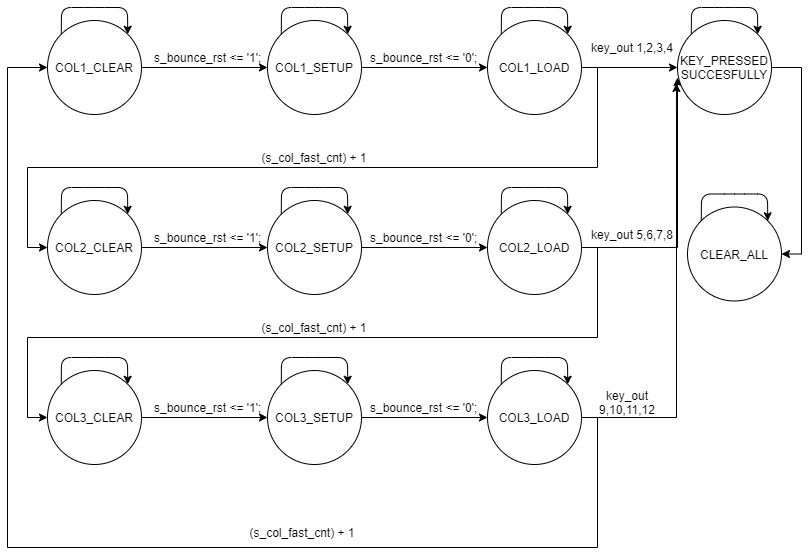

The diagram above was exported from draw.io. Its source (the exported page's mxGraphModel, read from the mxfile embedded in the PNG):
<mxGraphModel dx="1342" dy="582" grid="1" gridSize="10" guides="1" tooltips="1" connect="1" arrows="1" fold="1" page="1" pageScale="1" pageWidth="827" pageHeight="1169" math="0" shadow="0">
  <root>
    <mxCell id="0" />
    <mxCell id="1" parent="0" />
    <mxCell id="0HbPbbb8geqs01IQCP4d-11" style="edgeStyle=orthogonalEdgeStyle;rounded=0;orthogonalLoop=1;jettySize=auto;html=1;entryX=0;entryY=0.5;entryDx=0;entryDy=0;" edge="1" parent="1" source="0HbPbbb8geqs01IQCP4d-2" target="0HbPbbb8geqs01IQCP4d-5">
      <mxGeometry relative="1" as="geometry" />
    </mxCell>
    <mxCell id="0HbPbbb8geqs01IQCP4d-2" value="" style="ellipse;whiteSpace=wrap;html=1;aspect=fixed;" vertex="1" parent="1">
      <mxGeometry x="50" y="83" width="94" height="94" as="geometry" />
    </mxCell>
    <mxCell id="0HbPbbb8geqs01IQCP4d-3" value="COL1_CLEAR" style="text;html=1;strokeColor=none;fillColor=none;align=center;verticalAlign=middle;whiteSpace=wrap;rounded=0;" vertex="1" parent="1">
      <mxGeometry x="77" y="120" width="40" height="20" as="geometry" />
    </mxCell>
    <mxCell id="0HbPbbb8geqs01IQCP4d-4" value="" style="endArrow=classic;html=1;exitX=0;exitY=0;exitDx=0;exitDy=0;entryX=1;entryY=0;entryDx=0;entryDy=0;" edge="1" parent="1" source="0HbPbbb8geqs01IQCP4d-2" target="0HbPbbb8geqs01IQCP4d-2">
      <mxGeometry width="50" height="50" relative="1" as="geometry">
        <mxPoint x="57" y="50" as="sourcePoint" />
        <mxPoint x="107" as="targetPoint" />
        <Array as="points">
          <mxPoint x="64" y="70" />
          <mxPoint x="97" y="70" />
          <mxPoint x="130" y="70" />
        </Array>
      </mxGeometry>
    </mxCell>
    <mxCell id="0HbPbbb8geqs01IQCP4d-12" style="edgeStyle=orthogonalEdgeStyle;rounded=0;orthogonalLoop=1;jettySize=auto;html=1;entryX=0;entryY=0.5;entryDx=0;entryDy=0;" edge="1" parent="1" source="0HbPbbb8geqs01IQCP4d-5" target="0HbPbbb8geqs01IQCP4d-8">
      <mxGeometry relative="1" as="geometry" />
    </mxCell>
    <mxCell id="0HbPbbb8geqs01IQCP4d-5" value="" style="ellipse;whiteSpace=wrap;html=1;aspect=fixed;" vertex="1" parent="1">
      <mxGeometry x="270" y="83" width="94" height="94" as="geometry" />
    </mxCell>
    <mxCell id="0HbPbbb8geqs01IQCP4d-6" value="COL1_SETUP" style="text;html=1;strokeColor=none;fillColor=none;align=center;verticalAlign=middle;whiteSpace=wrap;rounded=0;" vertex="1" parent="1">
      <mxGeometry x="297" y="120" width="40" height="20" as="geometry" />
    </mxCell>
    <mxCell id="0HbPbbb8geqs01IQCP4d-7" value="" style="endArrow=classic;html=1;exitX=0;exitY=0;exitDx=0;exitDy=0;entryX=1;entryY=0;entryDx=0;entryDy=0;" edge="1" parent="1" source="0HbPbbb8geqs01IQCP4d-5" target="0HbPbbb8geqs01IQCP4d-5">
      <mxGeometry width="50" height="50" relative="1" as="geometry">
        <mxPoint x="277" y="50" as="sourcePoint" />
        <mxPoint x="327" as="targetPoint" />
        <Array as="points">
          <mxPoint x="284" y="70" />
          <mxPoint x="317" y="70" />
          <mxPoint x="350" y="70" />
        </Array>
      </mxGeometry>
    </mxCell>
    <mxCell id="0HbPbbb8geqs01IQCP4d-41" style="edgeStyle=orthogonalEdgeStyle;rounded=0;orthogonalLoop=1;jettySize=auto;html=1;entryX=0;entryY=0.5;entryDx=0;entryDy=0;" edge="1" parent="1" source="0HbPbbb8geqs01IQCP4d-8" target="0HbPbbb8geqs01IQCP4d-16">
      <mxGeometry relative="1" as="geometry">
        <Array as="points">
          <mxPoint x="600" y="130" />
          <mxPoint x="600" y="230" />
          <mxPoint x="30" y="230" />
          <mxPoint x="30" y="310" />
        </Array>
      </mxGeometry>
    </mxCell>
    <mxCell id="0HbPbbb8geqs01IQCP4d-50" style="edgeStyle=orthogonalEdgeStyle;rounded=0;orthogonalLoop=1;jettySize=auto;html=1;entryX=0;entryY=0.5;entryDx=0;entryDy=0;" edge="1" parent="1" source="0HbPbbb8geqs01IQCP4d-8" target="0HbPbbb8geqs01IQCP4d-44">
      <mxGeometry relative="1" as="geometry" />
    </mxCell>
    <mxCell id="0HbPbbb8geqs01IQCP4d-8" value="" style="ellipse;whiteSpace=wrap;html=1;aspect=fixed;" vertex="1" parent="1">
      <mxGeometry x="490" y="83" width="94" height="94" as="geometry" />
    </mxCell>
    <mxCell id="0HbPbbb8geqs01IQCP4d-9" value="COL1_LOAD" style="text;html=1;strokeColor=none;fillColor=none;align=center;verticalAlign=middle;whiteSpace=wrap;rounded=0;" vertex="1" parent="1">
      <mxGeometry x="517" y="120" width="40" height="20" as="geometry" />
    </mxCell>
    <mxCell id="0HbPbbb8geqs01IQCP4d-10" value="" style="endArrow=classic;html=1;exitX=0;exitY=0;exitDx=0;exitDy=0;entryX=1;entryY=0;entryDx=0;entryDy=0;" edge="1" parent="1" source="0HbPbbb8geqs01IQCP4d-8" target="0HbPbbb8geqs01IQCP4d-8">
      <mxGeometry width="50" height="50" relative="1" as="geometry">
        <mxPoint x="497" y="50" as="sourcePoint" />
        <mxPoint x="547" as="targetPoint" />
        <Array as="points">
          <mxPoint x="504" y="70" />
          <mxPoint x="537" y="70" />
          <mxPoint x="570" y="70" />
        </Array>
      </mxGeometry>
    </mxCell>
    <mxCell id="0HbPbbb8geqs01IQCP4d-13" value="&amp;nbsp;s_bounce_rst &amp;lt;= '1';" style="text;html=1;strokeColor=none;fillColor=none;align=center;verticalAlign=middle;whiteSpace=wrap;rounded=0;" vertex="1" parent="1">
      <mxGeometry x="144" y="110" width="130" height="20" as="geometry" />
    </mxCell>
    <mxCell id="0HbPbbb8geqs01IQCP4d-14" value="&amp;nbsp;s_bounce_rst &amp;lt;= '0';" style="text;html=1;strokeColor=none;fillColor=none;align=center;verticalAlign=middle;whiteSpace=wrap;rounded=0;" vertex="1" parent="1">
      <mxGeometry x="360" y="110" width="130" height="20" as="geometry" />
    </mxCell>
    <mxCell id="0HbPbbb8geqs01IQCP4d-15" style="edgeStyle=orthogonalEdgeStyle;rounded=0;orthogonalLoop=1;jettySize=auto;html=1;entryX=0;entryY=0.5;entryDx=0;entryDy=0;" edge="1" parent="1" source="0HbPbbb8geqs01IQCP4d-16" target="0HbPbbb8geqs01IQCP4d-20">
      <mxGeometry relative="1" as="geometry" />
    </mxCell>
    <mxCell id="0HbPbbb8geqs01IQCP4d-16" value="" style="ellipse;whiteSpace=wrap;html=1;aspect=fixed;" vertex="1" parent="1">
      <mxGeometry x="50" y="263" width="94" height="94" as="geometry" />
    </mxCell>
    <mxCell id="0HbPbbb8geqs01IQCP4d-17" value="COL2_CLEAR" style="text;html=1;strokeColor=none;fillColor=none;align=center;verticalAlign=middle;whiteSpace=wrap;rounded=0;" vertex="1" parent="1">
      <mxGeometry x="77" y="300" width="40" height="20" as="geometry" />
    </mxCell>
    <mxCell id="0HbPbbb8geqs01IQCP4d-18" value="" style="endArrow=classic;html=1;exitX=0;exitY=0;exitDx=0;exitDy=0;entryX=1;entryY=0;entryDx=0;entryDy=0;" edge="1" parent="1" source="0HbPbbb8geqs01IQCP4d-16" target="0HbPbbb8geqs01IQCP4d-16">
      <mxGeometry width="50" height="50" relative="1" as="geometry">
        <mxPoint x="57" y="230" as="sourcePoint" />
        <mxPoint x="107" y="180" as="targetPoint" />
        <Array as="points">
          <mxPoint x="64" y="250" />
          <mxPoint x="97" y="250" />
          <mxPoint x="130" y="250" />
        </Array>
      </mxGeometry>
    </mxCell>
    <mxCell id="0HbPbbb8geqs01IQCP4d-19" style="edgeStyle=orthogonalEdgeStyle;rounded=0;orthogonalLoop=1;jettySize=auto;html=1;entryX=0;entryY=0.5;entryDx=0;entryDy=0;" edge="1" parent="1" source="0HbPbbb8geqs01IQCP4d-20" target="0HbPbbb8geqs01IQCP4d-23">
      <mxGeometry relative="1" as="geometry" />
    </mxCell>
    <mxCell id="0HbPbbb8geqs01IQCP4d-20" value="" style="ellipse;whiteSpace=wrap;html=1;aspect=fixed;" vertex="1" parent="1">
      <mxGeometry x="270" y="263" width="94" height="94" as="geometry" />
    </mxCell>
    <mxCell id="0HbPbbb8geqs01IQCP4d-21" value="COL2_SETUP" style="text;html=1;strokeColor=none;fillColor=none;align=center;verticalAlign=middle;whiteSpace=wrap;rounded=0;" vertex="1" parent="1">
      <mxGeometry x="297" y="300" width="40" height="20" as="geometry" />
    </mxCell>
    <mxCell id="0HbPbbb8geqs01IQCP4d-22" value="" style="endArrow=classic;html=1;exitX=0;exitY=0;exitDx=0;exitDy=0;entryX=1;entryY=0;entryDx=0;entryDy=0;" edge="1" parent="1" source="0HbPbbb8geqs01IQCP4d-20" target="0HbPbbb8geqs01IQCP4d-20">
      <mxGeometry width="50" height="50" relative="1" as="geometry">
        <mxPoint x="277" y="230" as="sourcePoint" />
        <mxPoint x="327" y="180" as="targetPoint" />
        <Array as="points">
          <mxPoint x="284" y="250" />
          <mxPoint x="317" y="250" />
          <mxPoint x="350" y="250" />
        </Array>
      </mxGeometry>
    </mxCell>
    <mxCell id="0HbPbbb8geqs01IQCP4d-42" style="edgeStyle=orthogonalEdgeStyle;rounded=0;orthogonalLoop=1;jettySize=auto;html=1;entryX=0;entryY=0.5;entryDx=0;entryDy=0;" edge="1" parent="1" source="0HbPbbb8geqs01IQCP4d-23" target="0HbPbbb8geqs01IQCP4d-29">
      <mxGeometry relative="1" as="geometry">
        <Array as="points">
          <mxPoint x="600" y="310" />
          <mxPoint x="600" y="400" />
          <mxPoint x="30" y="400" />
          <mxPoint x="30" y="480" />
        </Array>
      </mxGeometry>
    </mxCell>
    <mxCell id="0HbPbbb8geqs01IQCP4d-51" style="edgeStyle=orthogonalEdgeStyle;rounded=0;orthogonalLoop=1;jettySize=auto;html=1;" edge="1" parent="1" source="0HbPbbb8geqs01IQCP4d-23">
      <mxGeometry relative="1" as="geometry">
        <mxPoint x="680" y="140" as="targetPoint" />
      </mxGeometry>
    </mxCell>
    <mxCell id="0HbPbbb8geqs01IQCP4d-23" value="" style="ellipse;whiteSpace=wrap;html=1;aspect=fixed;" vertex="1" parent="1">
      <mxGeometry x="490" y="263" width="94" height="94" as="geometry" />
    </mxCell>
    <mxCell id="0HbPbbb8geqs01IQCP4d-24" value="COL2_LOAD" style="text;html=1;strokeColor=none;fillColor=none;align=center;verticalAlign=middle;whiteSpace=wrap;rounded=0;" vertex="1" parent="1">
      <mxGeometry x="517" y="300" width="40" height="20" as="geometry" />
    </mxCell>
    <mxCell id="0HbPbbb8geqs01IQCP4d-25" value="" style="endArrow=classic;html=1;exitX=0;exitY=0;exitDx=0;exitDy=0;entryX=1;entryY=0;entryDx=0;entryDy=0;" edge="1" parent="1" source="0HbPbbb8geqs01IQCP4d-23" target="0HbPbbb8geqs01IQCP4d-23">
      <mxGeometry width="50" height="50" relative="1" as="geometry">
        <mxPoint x="497" y="230" as="sourcePoint" />
        <mxPoint x="547" y="180" as="targetPoint" />
        <Array as="points">
          <mxPoint x="504" y="250" />
          <mxPoint x="537" y="250" />
          <mxPoint x="570" y="250" />
        </Array>
      </mxGeometry>
    </mxCell>
    <mxCell id="0HbPbbb8geqs01IQCP4d-26" value="&amp;nbsp;s_bounce_rst &amp;lt;= '1';" style="text;html=1;strokeColor=none;fillColor=none;align=center;verticalAlign=middle;whiteSpace=wrap;rounded=0;" vertex="1" parent="1">
      <mxGeometry x="144" y="290" width="130" height="20" as="geometry" />
    </mxCell>
    <mxCell id="0HbPbbb8geqs01IQCP4d-27" value="&amp;nbsp;s_bounce_rst &amp;lt;= '0';" style="text;html=1;strokeColor=none;fillColor=none;align=center;verticalAlign=middle;whiteSpace=wrap;rounded=0;" vertex="1" parent="1">
      <mxGeometry x="360" y="290" width="130" height="20" as="geometry" />
    </mxCell>
    <mxCell id="0HbPbbb8geqs01IQCP4d-28" style="edgeStyle=orthogonalEdgeStyle;rounded=0;orthogonalLoop=1;jettySize=auto;html=1;entryX=0;entryY=0.5;entryDx=0;entryDy=0;" edge="1" parent="1" source="0HbPbbb8geqs01IQCP4d-29" target="0HbPbbb8geqs01IQCP4d-33">
      <mxGeometry relative="1" as="geometry" />
    </mxCell>
    <mxCell id="0HbPbbb8geqs01IQCP4d-29" value="" style="ellipse;whiteSpace=wrap;html=1;aspect=fixed;" vertex="1" parent="1">
      <mxGeometry x="50" y="433" width="94" height="94" as="geometry" />
    </mxCell>
    <mxCell id="0HbPbbb8geqs01IQCP4d-30" value="COL3_CLEAR" style="text;html=1;strokeColor=none;fillColor=none;align=center;verticalAlign=middle;whiteSpace=wrap;rounded=0;" vertex="1" parent="1">
      <mxGeometry x="77" y="470" width="40" height="20" as="geometry" />
    </mxCell>
    <mxCell id="0HbPbbb8geqs01IQCP4d-31" value="" style="endArrow=classic;html=1;exitX=0;exitY=0;exitDx=0;exitDy=0;entryX=1;entryY=0;entryDx=0;entryDy=0;" edge="1" parent="1" source="0HbPbbb8geqs01IQCP4d-29" target="0HbPbbb8geqs01IQCP4d-29">
      <mxGeometry width="50" height="50" relative="1" as="geometry">
        <mxPoint x="57" y="400" as="sourcePoint" />
        <mxPoint x="107" y="350" as="targetPoint" />
        <Array as="points">
          <mxPoint x="64" y="420" />
          <mxPoint x="97" y="420" />
          <mxPoint x="130" y="420" />
        </Array>
      </mxGeometry>
    </mxCell>
    <mxCell id="0HbPbbb8geqs01IQCP4d-32" style="edgeStyle=orthogonalEdgeStyle;rounded=0;orthogonalLoop=1;jettySize=auto;html=1;entryX=0;entryY=0.5;entryDx=0;entryDy=0;" edge="1" parent="1" source="0HbPbbb8geqs01IQCP4d-33" target="0HbPbbb8geqs01IQCP4d-36">
      <mxGeometry relative="1" as="geometry" />
    </mxCell>
    <mxCell id="0HbPbbb8geqs01IQCP4d-33" value="" style="ellipse;whiteSpace=wrap;html=1;aspect=fixed;" vertex="1" parent="1">
      <mxGeometry x="270" y="433" width="94" height="94" as="geometry" />
    </mxCell>
    <mxCell id="0HbPbbb8geqs01IQCP4d-34" value="COL3_SETUP" style="text;html=1;strokeColor=none;fillColor=none;align=center;verticalAlign=middle;whiteSpace=wrap;rounded=0;" vertex="1" parent="1">
      <mxGeometry x="297" y="470" width="40" height="20" as="geometry" />
    </mxCell>
    <mxCell id="0HbPbbb8geqs01IQCP4d-35" value="" style="endArrow=classic;html=1;exitX=0;exitY=0;exitDx=0;exitDy=0;entryX=1;entryY=0;entryDx=0;entryDy=0;" edge="1" parent="1" source="0HbPbbb8geqs01IQCP4d-33" target="0HbPbbb8geqs01IQCP4d-33">
      <mxGeometry width="50" height="50" relative="1" as="geometry">
        <mxPoint x="277" y="400" as="sourcePoint" />
        <mxPoint x="327" y="350" as="targetPoint" />
        <Array as="points">
          <mxPoint x="284" y="420" />
          <mxPoint x="317" y="420" />
          <mxPoint x="350" y="420" />
        </Array>
      </mxGeometry>
    </mxCell>
    <mxCell id="0HbPbbb8geqs01IQCP4d-43" style="edgeStyle=orthogonalEdgeStyle;rounded=0;orthogonalLoop=1;jettySize=auto;html=1;entryX=0;entryY=0.5;entryDx=0;entryDy=0;" edge="1" parent="1" source="0HbPbbb8geqs01IQCP4d-36" target="0HbPbbb8geqs01IQCP4d-2">
      <mxGeometry relative="1" as="geometry">
        <Array as="points">
          <mxPoint x="600" y="480" />
          <mxPoint x="600" y="610" />
          <mxPoint x="10" y="610" />
          <mxPoint x="10" y="130" />
        </Array>
      </mxGeometry>
    </mxCell>
    <mxCell id="0HbPbbb8geqs01IQCP4d-52" style="edgeStyle=orthogonalEdgeStyle;rounded=0;orthogonalLoop=1;jettySize=auto;html=1;entryX=-0.011;entryY=0.67;entryDx=0;entryDy=0;entryPerimeter=0;" edge="1" parent="1" source="0HbPbbb8geqs01IQCP4d-36" target="0HbPbbb8geqs01IQCP4d-44">
      <mxGeometry relative="1" as="geometry">
        <Array as="points">
          <mxPoint x="679" y="480" />
        </Array>
      </mxGeometry>
    </mxCell>
    <mxCell id="0HbPbbb8geqs01IQCP4d-36" value="" style="ellipse;whiteSpace=wrap;html=1;aspect=fixed;" vertex="1" parent="1">
      <mxGeometry x="490" y="433" width="94" height="94" as="geometry" />
    </mxCell>
    <mxCell id="0HbPbbb8geqs01IQCP4d-37" value="COL3_LOAD" style="text;html=1;strokeColor=none;fillColor=none;align=center;verticalAlign=middle;whiteSpace=wrap;rounded=0;" vertex="1" parent="1">
      <mxGeometry x="517" y="470" width="40" height="20" as="geometry" />
    </mxCell>
    <mxCell id="0HbPbbb8geqs01IQCP4d-38" value="" style="endArrow=classic;html=1;exitX=0;exitY=0;exitDx=0;exitDy=0;entryX=1;entryY=0;entryDx=0;entryDy=0;" edge="1" parent="1" source="0HbPbbb8geqs01IQCP4d-36" target="0HbPbbb8geqs01IQCP4d-36">
      <mxGeometry width="50" height="50" relative="1" as="geometry">
        <mxPoint x="497" y="400" as="sourcePoint" />
        <mxPoint x="547" y="350" as="targetPoint" />
        <Array as="points">
          <mxPoint x="504" y="420" />
          <mxPoint x="537" y="420" />
          <mxPoint x="570" y="420" />
        </Array>
      </mxGeometry>
    </mxCell>
    <mxCell id="0HbPbbb8geqs01IQCP4d-39" value="&amp;nbsp;s_bounce_rst &amp;lt;= '1';" style="text;html=1;strokeColor=none;fillColor=none;align=center;verticalAlign=middle;whiteSpace=wrap;rounded=0;" vertex="1" parent="1">
      <mxGeometry x="144" y="460" width="130" height="20" as="geometry" />
    </mxCell>
    <mxCell id="0HbPbbb8geqs01IQCP4d-40" value="&amp;nbsp;s_bounce_rst &amp;lt;= '0';" style="text;html=1;strokeColor=none;fillColor=none;align=center;verticalAlign=middle;whiteSpace=wrap;rounded=0;" vertex="1" parent="1">
      <mxGeometry x="360" y="460" width="130" height="20" as="geometry" />
    </mxCell>
    <mxCell id="0HbPbbb8geqs01IQCP4d-53" style="edgeStyle=orthogonalEdgeStyle;rounded=0;orthogonalLoop=1;jettySize=auto;html=1;entryX=1;entryY=0.5;entryDx=0;entryDy=0;" edge="1" parent="1" source="0HbPbbb8geqs01IQCP4d-44" target="0HbPbbb8geqs01IQCP4d-47">
      <mxGeometry relative="1" as="geometry">
        <Array as="points">
          <mxPoint x="804" y="130" />
          <mxPoint x="804" y="317" />
        </Array>
      </mxGeometry>
    </mxCell>
    <mxCell id="0HbPbbb8geqs01IQCP4d-44" value="" style="ellipse;whiteSpace=wrap;html=1;aspect=fixed;" vertex="1" parent="1">
      <mxGeometry x="680" y="83" width="94" height="94" as="geometry" />
    </mxCell>
    <mxCell id="0HbPbbb8geqs01IQCP4d-45" value="KEY_PRESSED&lt;br&gt;SUCCESFULLY" style="text;html=1;strokeColor=none;fillColor=none;align=center;verticalAlign=middle;whiteSpace=wrap;rounded=0;" vertex="1" parent="1">
      <mxGeometry x="707" y="120" width="40" height="20" as="geometry" />
    </mxCell>
    <mxCell id="0HbPbbb8geqs01IQCP4d-46" value="" style="endArrow=classic;html=1;exitX=0;exitY=0;exitDx=0;exitDy=0;entryX=1;entryY=0;entryDx=0;entryDy=0;" edge="1" parent="1" source="0HbPbbb8geqs01IQCP4d-44" target="0HbPbbb8geqs01IQCP4d-44">
      <mxGeometry width="50" height="50" relative="1" as="geometry">
        <mxPoint x="687" y="50" as="sourcePoint" />
        <mxPoint x="737" as="targetPoint" />
        <Array as="points">
          <mxPoint x="694" y="70" />
          <mxPoint x="727" y="70" />
          <mxPoint x="760" y="70" />
        </Array>
      </mxGeometry>
    </mxCell>
    <mxCell id="0HbPbbb8geqs01IQCP4d-47" value="" style="ellipse;whiteSpace=wrap;html=1;aspect=fixed;" vertex="1" parent="1">
      <mxGeometry x="690" y="269.5" width="94" height="94" as="geometry" />
    </mxCell>
    <mxCell id="0HbPbbb8geqs01IQCP4d-48" value="CLEAR_ALL" style="text;html=1;strokeColor=none;fillColor=none;align=center;verticalAlign=middle;whiteSpace=wrap;rounded=0;" vertex="1" parent="1">
      <mxGeometry x="717" y="306.5" width="40" height="20" as="geometry" />
    </mxCell>
    <mxCell id="0HbPbbb8geqs01IQCP4d-49" value="" style="endArrow=classic;html=1;exitX=0;exitY=0;exitDx=0;exitDy=0;entryX=1;entryY=0;entryDx=0;entryDy=0;" edge="1" parent="1" source="0HbPbbb8geqs01IQCP4d-47" target="0HbPbbb8geqs01IQCP4d-47">
      <mxGeometry width="50" height="50" relative="1" as="geometry">
        <mxPoint x="697" y="236.5" as="sourcePoint" />
        <mxPoint x="747" y="186.5" as="targetPoint" />
        <Array as="points">
          <mxPoint x="704" y="256.5" />
          <mxPoint x="737" y="256.5" />
          <mxPoint x="770" y="256.5" />
        </Array>
      </mxGeometry>
    </mxCell>
    <mxCell id="0HbPbbb8geqs01IQCP4d-54" value="key_out 1,2,3,4" style="text;html=1;strokeColor=none;fillColor=none;align=center;verticalAlign=middle;whiteSpace=wrap;rounded=0;" vertex="1" parent="1">
      <mxGeometry x="590" y="100" width="90" height="20" as="geometry" />
    </mxCell>
    <mxCell id="0HbPbbb8geqs01IQCP4d-56" value="key_out 5,6,7,8" style="text;html=1;strokeColor=none;fillColor=none;align=center;verticalAlign=middle;whiteSpace=wrap;rounded=0;" vertex="1" parent="1">
      <mxGeometry x="590" y="286.5" width="90" height="20" as="geometry" />
    </mxCell>
    <mxCell id="0HbPbbb8geqs01IQCP4d-57" value="key_out 9,10,11,12" style="text;html=1;strokeColor=none;fillColor=none;align=center;verticalAlign=middle;whiteSpace=wrap;rounded=0;" vertex="1" parent="1">
      <mxGeometry x="590" y="450" width="80" height="30" as="geometry" />
    </mxCell>
    <mxCell id="0HbPbbb8geqs01IQCP4d-58" value="(s_col_fast_cnt) + 1" style="text;html=1;strokeColor=none;fillColor=none;align=center;verticalAlign=middle;whiteSpace=wrap;rounded=0;" vertex="1" parent="1">
      <mxGeometry x="252" y="210" width="130" height="20" as="geometry" />
    </mxCell>
    <mxCell id="0HbPbbb8geqs01IQCP4d-59" value="(s_col_fast_cnt) + 1" style="text;html=1;strokeColor=none;fillColor=none;align=center;verticalAlign=middle;whiteSpace=wrap;rounded=0;" vertex="1" parent="1">
      <mxGeometry x="252" y="380" width="130" height="20" as="geometry" />
    </mxCell>
    <mxCell id="0HbPbbb8geqs01IQCP4d-60" value="(s_col_fast_cnt) + 1" style="text;html=1;strokeColor=none;fillColor=none;align=center;verticalAlign=middle;whiteSpace=wrap;rounded=0;" vertex="1" parent="1">
      <mxGeometry x="240" y="585" width="130" height="20" as="geometry" />
    </mxCell>
  </root>
</mxGraphModel>